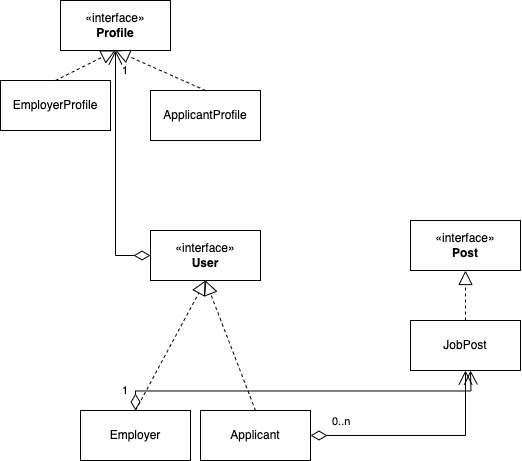

The diagram above was exported from draw.io. Its source (the exported page's mxGraphModel, read from the mxfile embedded in the PNG):
<mxGraphModel dx="983" dy="2887" grid="1" gridSize="10" guides="1" tooltips="1" connect="1" arrows="1" fold="1" page="1" pageScale="1" pageWidth="827" pageHeight="1169" math="0" shadow="0">
  <root>
    <mxCell id="WIyWlLk6GJQsqaUBKTNV-0" />
    <mxCell id="WIyWlLk6GJQsqaUBKTNV-1" parent="WIyWlLk6GJQsqaUBKTNV-0" />
    <mxCell id="UHwJq0qJa3KE2w9RwTZR-3" value="«interface»&lt;br&gt;&lt;b&gt;Post&lt;/b&gt;" style="html=1;whiteSpace=wrap;" parent="WIyWlLk6GJQsqaUBKTNV-1" vertex="1">
      <mxGeometry x="430" y="-1140" width="110" height="50" as="geometry" />
    </mxCell>
    <mxCell id="UHwJq0qJa3KE2w9RwTZR-6" value="JobPost" style="html=1;whiteSpace=wrap;" parent="WIyWlLk6GJQsqaUBKTNV-1" vertex="1">
      <mxGeometry x="430" y="-1040" width="110" height="50" as="geometry" />
    </mxCell>
    <mxCell id="UHwJq0qJa3KE2w9RwTZR-8" value="" style="endArrow=block;dashed=1;endFill=0;endSize=12;html=1;rounded=0;exitX=0.5;exitY=0;exitDx=0;exitDy=0;entryX=0.5;entryY=1;entryDx=0;entryDy=0;" parent="WIyWlLk6GJQsqaUBKTNV-1" source="UHwJq0qJa3KE2w9RwTZR-6" target="UHwJq0qJa3KE2w9RwTZR-3" edge="1">
      <mxGeometry width="160" relative="1" as="geometry">
        <mxPoint x="256" y="-1070" as="sourcePoint" />
        <mxPoint x="376" y="-1060" as="targetPoint" />
      </mxGeometry>
    </mxCell>
    <mxCell id="UHwJq0qJa3KE2w9RwTZR-9" value="«interface»&lt;br&gt;&lt;b&gt;User&lt;/b&gt;" style="html=1;whiteSpace=wrap;" parent="WIyWlLk6GJQsqaUBKTNV-1" vertex="1">
      <mxGeometry x="170" y="-1130" width="110" height="50" as="geometry" />
    </mxCell>
    <mxCell id="UHwJq0qJa3KE2w9RwTZR-19" value="Employer" style="html=1;whiteSpace=wrap;" parent="WIyWlLk6GJQsqaUBKTNV-1" vertex="1">
      <mxGeometry x="100" y="-950" width="110" height="50" as="geometry" />
    </mxCell>
    <mxCell id="UHwJq0qJa3KE2w9RwTZR-21" value="Applicant" style="html=1;whiteSpace=wrap;" parent="WIyWlLk6GJQsqaUBKTNV-1" vertex="1">
      <mxGeometry x="220" y="-950" width="110" height="50" as="geometry" />
    </mxCell>
    <mxCell id="UHwJq0qJa3KE2w9RwTZR-23" value="" style="endArrow=block;dashed=1;endFill=0;endSize=12;html=1;rounded=0;exitX=0.5;exitY=0;exitDx=0;exitDy=0;entryX=0.5;entryY=1;entryDx=0;entryDy=0;" parent="WIyWlLk6GJQsqaUBKTNV-1" source="UHwJq0qJa3KE2w9RwTZR-19" target="UHwJq0qJa3KE2w9RwTZR-9" edge="1">
      <mxGeometry width="160" relative="1" as="geometry">
        <mxPoint x="40" y="-900" as="sourcePoint" />
        <mxPoint x="200" y="-900" as="targetPoint" />
      </mxGeometry>
    </mxCell>
    <mxCell id="UHwJq0qJa3KE2w9RwTZR-24" value="" style="endArrow=block;dashed=1;endFill=0;endSize=12;html=1;rounded=0;exitX=0.5;exitY=0;exitDx=0;exitDy=0;entryX=0.5;entryY=1;entryDx=0;entryDy=0;" parent="WIyWlLk6GJQsqaUBKTNV-1" source="UHwJq0qJa3KE2w9RwTZR-21" target="UHwJq0qJa3KE2w9RwTZR-9" edge="1">
      <mxGeometry width="160" relative="1" as="geometry">
        <mxPoint x="125" y="-940" as="sourcePoint" />
        <mxPoint x="180" y="-1015" as="targetPoint" />
      </mxGeometry>
    </mxCell>
    <mxCell id="UHwJq0qJa3KE2w9RwTZR-39" value="1" style="endArrow=open;html=1;endSize=12;startArrow=diamondThin;startSize=14;startFill=0;edgeStyle=orthogonalEdgeStyle;align=left;verticalAlign=bottom;rounded=0;exitX=0;exitY=0.5;exitDx=0;exitDy=0;" parent="WIyWlLk6GJQsqaUBKTNV-1" source="UHwJq0qJa3KE2w9RwTZR-9" target="P36ELblfjtVoON_Vw10e-21" edge="1">
      <mxGeometry x="0.75" y="-5" relative="1" as="geometry">
        <mxPoint x="240" y="-1120" as="sourcePoint" />
        <mxPoint x="60" y="-1120" as="targetPoint" />
        <mxPoint as="offset" />
      </mxGeometry>
    </mxCell>
    <mxCell id="P36ELblfjtVoON_Vw10e-16" value="1" style="endArrow=open;html=1;endSize=12;startArrow=diamondThin;startSize=14;startFill=0;edgeStyle=orthogonalEdgeStyle;align=left;verticalAlign=bottom;rounded=0;exitX=0.5;exitY=0;exitDx=0;exitDy=0;" edge="1" parent="WIyWlLk6GJQsqaUBKTNV-1" source="UHwJq0qJa3KE2w9RwTZR-19">
      <mxGeometry x="-0.9412" y="15" relative="1" as="geometry">
        <mxPoint x="200" y="-960" as="sourcePoint" />
        <mxPoint x="490" y="-990" as="targetPoint" />
        <mxPoint as="offset" />
      </mxGeometry>
    </mxCell>
    <mxCell id="P36ELblfjtVoON_Vw10e-18" value="0..n" style="endArrow=open;html=1;endSize=12;startArrow=diamondThin;startSize=14;startFill=0;edgeStyle=orthogonalEdgeStyle;align=left;verticalAlign=bottom;rounded=0;entryX=0.5;entryY=1;entryDx=0;entryDy=0;exitX=1;exitY=0.5;exitDx=0;exitDy=0;" edge="1" parent="WIyWlLk6GJQsqaUBKTNV-1" source="UHwJq0qJa3KE2w9RwTZR-21" target="UHwJq0qJa3KE2w9RwTZR-6">
      <mxGeometry x="-0.8182" y="5" relative="1" as="geometry">
        <mxPoint x="165" y="-940" as="sourcePoint" />
        <mxPoint x="440" y="-1005" as="targetPoint" />
        <mxPoint as="offset" />
      </mxGeometry>
    </mxCell>
    <mxCell id="P36ELblfjtVoON_Vw10e-21" value="«interface»&lt;br&gt;&lt;b&gt;Profile&lt;/b&gt;" style="html=1;whiteSpace=wrap;" vertex="1" parent="WIyWlLk6GJQsqaUBKTNV-1">
      <mxGeometry x="80" y="-1360" width="110" height="50" as="geometry" />
    </mxCell>
    <mxCell id="P36ELblfjtVoON_Vw10e-22" value="EmployerProfile" style="html=1;whiteSpace=wrap;" vertex="1" parent="WIyWlLk6GJQsqaUBKTNV-1">
      <mxGeometry x="20" y="-1280" width="110" height="50" as="geometry" />
    </mxCell>
    <mxCell id="P36ELblfjtVoON_Vw10e-23" value="" style="endArrow=block;dashed=1;endFill=0;endSize=12;html=1;rounded=0;exitX=0.5;exitY=0;exitDx=0;exitDy=0;entryX=0.5;entryY=1;entryDx=0;entryDy=0;" edge="1" parent="WIyWlLk6GJQsqaUBKTNV-1" source="P36ELblfjtVoON_Vw10e-22" target="P36ELblfjtVoON_Vw10e-21">
      <mxGeometry width="160" relative="1" as="geometry">
        <mxPoint x="80" y="-1180" as="sourcePoint" />
        <mxPoint x="240" y="-1180" as="targetPoint" />
      </mxGeometry>
    </mxCell>
    <mxCell id="P36ELblfjtVoON_Vw10e-24" value="ApplicantProfile" style="html=1;whiteSpace=wrap;" vertex="1" parent="WIyWlLk6GJQsqaUBKTNV-1">
      <mxGeometry x="170" y="-1270" width="110" height="50" as="geometry" />
    </mxCell>
    <mxCell id="P36ELblfjtVoON_Vw10e-25" value="" style="endArrow=block;dashed=1;endFill=0;endSize=12;html=1;rounded=0;exitX=0.5;exitY=0;exitDx=0;exitDy=0;entryX=0.5;entryY=1;entryDx=0;entryDy=0;" edge="1" parent="WIyWlLk6GJQsqaUBKTNV-1" source="P36ELblfjtVoON_Vw10e-24" target="P36ELblfjtVoON_Vw10e-21">
      <mxGeometry width="160" relative="1" as="geometry">
        <mxPoint x="80" y="-1180" as="sourcePoint" />
        <mxPoint x="240" y="-1180" as="targetPoint" />
      </mxGeometry>
    </mxCell>
  </root>
</mxGraphModel>